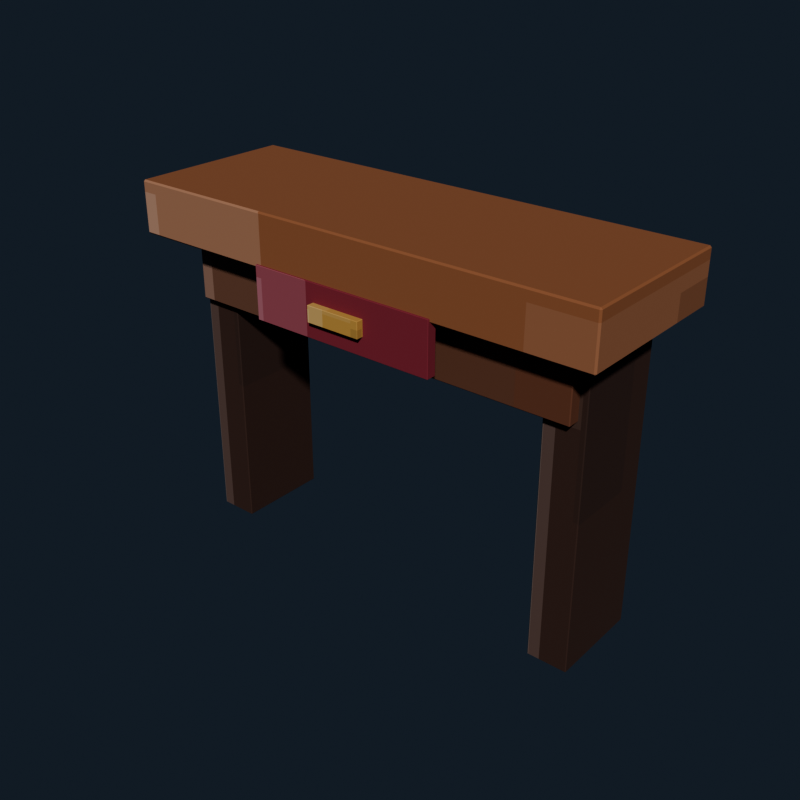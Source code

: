 # Source: mansion_console_table.blend  (saved by Blender 5.2.44; exported with 4.5.12 LTS)
import bpy
from mathutils import Matrix  # noqa: F401  (used for matrix-valued properties, if any)

bpy.ops.wm.read_factory_settings(use_empty=True)
scene = bpy.context.scene
scene.name = 'Scene'

# ---- collections
col_collection = bpy.data.collections.new('Collection'); scene.collection.children.link(col_collection)

# ---- images (referenced by path relative to the original .blend; pixels are not part of the script)
import os
ASSET_DIR = os.environ.get("B2B_ASSET_DIR", "")  # directory of the original .blend (textures are referenced by path, not embedded)
HERE = os.path.dirname(os.path.abspath(__file__))  # packed textures are extracted next to this script under _unpacked/

def load_image(name, relpath, width, height, colorspace="sRGB"):
    """Load a texture the original file referenced (path relative to the .blend, or extracted next to this script)."""
    p = next((c for c in (os.path.join(HERE, relpath), os.path.join(ASSET_DIR, relpath)) if relpath and os.path.exists(c)), "")
    if p:
        img = bpy.data.images.load(p, check_existing=True)
        img.name = name
    else:  # same state as the original file: an image datablock whose file is absent (Cycles renders it pink)
        img = bpy.data.images.new(name, width, height)
        img.source = "FILE"
        img.filepath = "//" + (relpath or name)
    img.colorspace_settings.name = colorspace
    return img
img_mansion_console_table_pixel_atlas = load_image('mansion_console_table_pixel_atlas', '_unpacked/mansion_console_table_pixel_atlas.4b0a8417.png', 144, 16, 'sRGB')

# ---- materials (node trees are filled in below, after node groups)
mat_mansion_console_table_pixel_paint = bpy.data.materials.new('Mansion Console Table pixel paint')

# ---- material node trees
mat_mansion_console_table_pixel_paint.use_nodes = True; mat_mansion_console_table_pixel_paint.node_tree.nodes.clear()
_N = mat_mansion_console_table_pixel_paint.node_tree.nodes; _L = mat_mansion_console_table_pixel_paint.node_tree.links
n0 = _N.new('ShaderNodeBsdfPrincipled'); n0.name = 'Principled BSDF'; n0.location = (-200, 100)
n0.inputs[2].default_value = 0.84
n0.inputs[10].default_value = 0.005
n1 = _N.new('ShaderNodeOutputMaterial'); n1.name = 'Material Output'; n1.location = (200, 100)
n2 = _N.new('ShaderNodeTexImage'); n2.name = 'Image Texture'; n2.location = (0, 0)
n2.image = img_mansion_console_table_pixel_atlas
n2.interpolation = 'Closest'
_L.new(n0.outputs[0], n1.inputs[0])
_L.new(n2.outputs[0], n0.inputs[0])
n1.is_active_output = True

# ---- world
world_world = bpy.data.worlds.new('World'); scene.world = world_world
world_world.use_nodes = True; world_world.node_tree.nodes.clear()
_N = world_world.node_tree.nodes; _L = world_world.node_tree.links
n0 = _N.new('ShaderNodeOutputWorld'); n0.name = 'World Output'; n0.location = (200, 100)
n1 = _N.new('ShaderNodeBackground'); n1.name = 'Background'; n1.location = (-200, 100)
n1.inputs[0].default_value = (0.04314, 0.06275, 0.09412, 1.0)
n1.inputs[1].default_value = 0.36
_L.new(n1.outputs[0], n0.inputs[0])
n0.is_active_output = True
world_world.color = (0.05088, 0.05088, 0.05088)
world_world.sun_shadow_jitter_overblur = 0.0

# ---- meshes
me_cube = bpy.data.meshes.new('Cube')
me_cube.from_pydata([(-0.606, -0.206, -0.065), (-0.606, -0.21, -0.061), (-0.61, -0.206, -0.061), (-0.606, -0.21, 0.061), (-0.606, -0.206, 0.065), (-0.61, -0.206, 0.061), (-0.606, 0.206, -0.065), (-0.61, 0.206, -0.061), (-0.606, 0.21, -0.061), (-0.606, 0.206, 0.065), (-0.606, 0.21, 0.061), (-0.61, 0.206, 0.061), (0.606, -0.206, -0.065), (0.61, -0.206, -0.061), (0.606, -0.21, -0.061), (0.606, -0.206, 0.065), (0.606, -0.21, 0.061), (0.61, -0.206, 0.061), (0.606, 0.206, -0.065), (0.606, 0.21, -0.061), (0.61, 0.206, -0.061), (0.606, 0.206, 0.065), (0.61, 0.206, 0.061), (0.606, 0.21, 0.061)], [], [(0, 1, 2), (3, 4, 5), (6, 7, 8), (9, 10, 11), (12, 13, 14), (15, 16, 17), (18, 19, 20), (21, 22, 23), (6, 0, 2, 7), (1, 3, 5, 2), (4, 9, 11, 5), (10, 8, 7, 11), (18, 6, 8, 19), (9, 21, 23, 10), (22, 20, 19, 23), (12, 18, 20, 13), (21, 15, 17, 22), (16, 14, 13, 17), (0, 12, 14, 1), (15, 4, 3, 16), (6, 18, 12, 0), (2, 5, 11, 7), (14, 16, 3, 1), (21, 9, 4, 15), (8, 10, 23, 19), (20, 22, 17, 13)])
_uv = me_cube.uv_layers.new(name='UVMap')
_uv.uv.foreach_set('vector', [0.3519, 0.7204, 0.3519, 0.7225, 0.3518, 0.7204, 0.4005, 0.9443, 0.4013, 0.9443, 0.4005, 0.945, 0.3519, 0.5021, 0.3518, 0.5021, 0.3519, 0.5, 0.4013, 0.2773, 0.4005, 0.2782, 0.4005, 0.2759, 0.3764, 0.7204, 0.3771, 0.7204, 0.3769, 0.7229, 0.4013, 0.7218, 0.4005, 0.7232, 0.4005, 0.7209, 0.3764, 0.5021, 0.3769, 0.4996, 0.3771, 0.5021, 0.4013, 0.5014, 0.4005, 0.5021, 0.4005, 0.4995, 0.3519, 0.5021, 0.3519, 0.7204, 0.3518, 0.7204, 0.3518, 0.5021, 0.3773, 0.055, 0.4005, 0.055, 0.4005, 0.05712, 0.3773, 0.05712, 0.4013, 0.05712, 0.4013, 0.2773, 0.4005, 0.2759, 0.4005, 0.05712, 0.4005, 0.2782, 0.3773, 0.2782, 0.3773, 0.2754, 0.4005, 0.2759, 0.3764, 0.5021, 0.3519, 0.5021, 0.3519, 0.5, 0.3769, 0.4996, 0.4013, 0.2773, 0.4013, 0.5014, 0.4005, 0.4995, 0.4005, 0.2782, 0.4005, 0.5021, 0.3771, 0.5021, 0.3769, 0.4996, 0.4005, 0.4995, 0.3764, 0.7204, 0.3764, 0.5021, 0.3771, 0.5021, 0.3771, 0.7204, 0.4013, 0.5014, 0.4013, 0.7218, 0.4005, 0.7209, 0.4005, 0.5021, 0.4005, 0.7232, 0.3769, 0.7229, 0.3771, 0.7204, 0.4005, 0.7209, 0.3519, 0.7204, 0.3764, 0.7204, 0.3769, 0.7229, 0.3519, 0.7225, 0.4013, 0.7218, 0.4013, 0.9443, 0.4005, 0.9443, 0.4005, 0.7232, 0.3519, 0.5021, 0.3764, 0.5021, 0.3764, 0.7204, 0.3519, 0.7204, 0.3773, 0.05712, 0.4005, 0.05712, 0.4005, 0.2759, 0.3773, 0.2754, 0.3769, 0.7229, 0.4005, 0.7232, 0.4005, 0.9443, 0.3773, 0.9443, 0.4013, 0.5014, 0.4259, 0.5021, 0.4259, 0.7204, 0.4013, 0.7218, 0.3773, 0.2782, 0.4005, 0.2782, 0.4005, 0.4995, 0.3769, 0.4996, 0.3771, 0.5021, 0.4005, 0.5021, 0.4005, 0.7209, 0.3771, 0.7204])
me_cube.materials.append(mat_mansion_console_table_pixel_paint)
me_cube.update()
me_cube_001 = bpy.data.meshes.new('Cube.001')
me_cube_001.from_pydata([(-0.518, -0.148, -0.09), (-0.518, -0.15, -0.088), (-0.52, -0.148, -0.088), (-0.518, -0.15, 0.088), (-0.518, -0.148, 0.09), (-0.52, -0.148, 0.088), (-0.518, 0.148, -0.09), (-0.52, 0.148, -0.088), (-0.518, 0.15, -0.088), (-0.518, 0.148, 0.09), (-0.518, 0.15, 0.088), (-0.52, 0.148, 0.088), (0.518, -0.148, -0.09), (0.52, -0.148, -0.088), (0.518, -0.15, -0.088), (0.518, -0.148, 0.09), (0.518, -0.15, 0.088), (0.52, -0.148, 0.088), (0.518, 0.148, -0.09), (0.518, 0.15, -0.088), (0.52, 0.148, -0.088), (0.518, 0.148, 0.09), (0.52, 0.148, 0.088), (0.518, 0.15, 0.088)], [], [(0, 1, 2), (3, 4, 5), (6, 7, 8), (9, 10, 11), (12, 13, 14), (15, 16, 17), (18, 19, 20), (21, 22, 23), (6, 0, 2, 7), (1, 3, 5, 2), (4, 9, 11, 5), (10, 8, 7, 11), (18, 6, 8, 19), (9, 21, 23, 10), (22, 20, 19, 23), (12, 18, 20, 13), (21, 15, 17, 22), (16, 14, 13, 17), (0, 12, 14, 1), (15, 4, 3, 16), (6, 18, 12, 0), (2, 5, 11, 7), (14, 16, 3, 1), (21, 9, 4, 15), (8, 10, 23, 19), (20, 22, 17, 13)])
_uv = me_cube_001.uv_layers.new(name='UVMap')
_uv.uv.foreach_set('vector', [0.2407, 0.721, 0.2407, 0.7225, 0.2407, 0.721, 0.2899, 0.9446, 0.2901, 0.9446, 0.2899, 0.945, 0.2407, 0.5015, 0.2407, 0.5015, 0.2407, 0.5, 0.2901, 0.2773, 0.2899, 0.2779, 0.2899, 0.2764, 0.2654, 0.721, 0.2656, 0.721, 0.2655, 0.7227, 0.2902, 0.722, 0.2899, 0.7229, 0.2899, 0.7214, 0.2654, 0.5015, 0.2655, 0.4998, 0.2656, 0.5015, 0.2902, 0.501, 0.2899, 0.5015, 0.2899, 0.4997, 0.2407, 0.5015, 0.2407, 0.721, 0.2407, 0.721, 0.2407, 0.5015, 0.2657, 0.055, 0.2899, 0.055, 0.2899, 0.05648, 0.2657, 0.05648, 0.2901, 0.05648, 0.2901, 0.2773, 0.2899, 0.2764, 0.2899, 0.05648, 0.2899, 0.2779, 0.2657, 0.2779, 0.2657, 0.276, 0.2899, 0.2764, 0.2654, 0.5015, 0.2407, 0.5015, 0.2407, 0.5, 0.2655, 0.4998, 0.2901, 0.2773, 0.2902, 0.501, 0.2899, 0.4997, 0.2899, 0.2779, 0.2899, 0.5015, 0.2656, 0.5015, 0.2655, 0.4998, 0.2899, 0.4997, 0.2654, 0.721, 0.2654, 0.5015, 0.2656, 0.5015, 0.2656, 0.721, 0.2902, 0.501, 0.2902, 0.722, 0.2899, 0.7214, 0.2899, 0.5015, 0.2899, 0.7229, 0.2655, 0.7227, 0.2656, 0.721, 0.2899, 0.7214, 0.2407, 0.721, 0.2654, 0.721, 0.2655, 0.7227, 0.2407, 0.7225, 0.2902, 0.722, 0.2901, 0.9446, 0.2899, 0.9446, 0.2899, 0.7229, 0.2407, 0.5015, 0.2654, 0.5015, 0.2654, 0.721, 0.2407, 0.721, 0.2657, 0.05648, 0.2899, 0.05648, 0.2899, 0.2764, 0.2657, 0.276, 0.2655, 0.7227, 0.2899, 0.7229, 0.2899, 0.9446, 0.2657, 0.9446, 0.2902, 0.501, 0.3148, 0.5015, 0.3148, 0.721, 0.2902, 0.722, 0.2657, 0.2779, 0.2899, 0.2779, 0.2899, 0.4997, 0.2655, 0.4998, 0.2656, 0.5015, 0.2899, 0.5015, 0.2899, 0.7214, 0.2656, 0.721])
me_cube_001.materials.append(mat_mansion_console_table_pixel_paint)
me_cube_001.update()
me_cube_002 = bpy.data.meshes.new('Cube.002')
me_cube_002.from_pydata([(-0.048, -0.118, -0.38), (-0.048, -0.12, -0.378), (-0.05, -0.118, -0.378), (-0.048, -0.12, 0.378), (-0.048, -0.118, 0.38), (-0.05, -0.118, 0.378), (-0.048, 0.118, -0.38), (-0.05, 0.118, -0.378), (-0.048, 0.12, -0.378), (-0.048, 0.118, 0.38), (-0.048, 0.12, 0.378), (-0.05, 0.118, 0.378), (0.048, -0.118, -0.38), (0.05, -0.118, -0.378), (0.048, -0.12, -0.378), (0.048, -0.118, 0.38), (0.048, -0.12, 0.378), (0.05, -0.118, 0.378), (0.048, 0.118, -0.38), (0.048, 0.12, -0.378), (0.05, 0.118, -0.378), (0.048, 0.118, 0.38), (0.05, 0.118, 0.378), (0.048, 0.12, 0.378)], [], [(0, 1, 2), (3, 4, 5), (6, 7, 8), (9, 10, 11), (12, 13, 14), (15, 16, 17), (18, 19, 20), (21, 22, 23), (6, 0, 2, 7), (1, 3, 5, 2), (4, 9, 11, 5), (10, 8, 7, 11), (18, 6, 8, 19), (9, 21, 23, 10), (22, 20, 19, 23), (12, 18, 20, 13), (21, 15, 17, 22), (16, 14, 13, 17), (0, 12, 14, 1), (15, 4, 3, 16), (6, 18, 12, 0), (2, 5, 11, 7), (14, 16, 3, 1), (21, 9, 4, 15), (8, 10, 23, 19), (20, 22, 17, 13)])
_uv = me_cube_002.uv_layers.new(name='UVMap')
_uv.uv.foreach_set('vector', [0.1301, 0.7206, 0.1301, 0.7225, 0.1296, 0.7206, 0.179, 0.9406, 0.179, 0.9406, 0.179, 0.945, 0.1301, 0.5019, 0.1296, 0.5019, 0.1301, 0.5, 0.179, 0.2798, 0.179, 0.2819, 0.179, 0.2761, 0.1538, 0.7206, 0.1544, 0.7206, 0.1541, 0.7247, 0.1793, 0.7238, 0.179, 0.7269, 0.179, 0.7211, 0.1538, 0.5019, 0.1541, 0.4978, 0.1544, 0.5019, 0.1793, 0.5003, 0.179, 0.5019, 0.179, 0.4967, 0.1301, 0.5019, 0.1301, 0.7206, 0.1296, 0.7206, 0.1296, 0.5019, 0.1544, 0.055, 0.179, 0.055, 0.179, 0.05685, 0.1544, 0.05685, 0.179, 0.05685, 0.179, 0.2798, 0.179, 0.2761, 0.179, 0.05685, 0.179, 0.2819, 0.1544, 0.2819, 0.1544, 0.2756, 0.179, 0.2761, 0.1538, 0.5019, 0.1301, 0.5019, 0.1301, 0.5, 0.1541, 0.4978, 0.179, 0.2798, 0.1793, 0.5003, 0.179, 0.4967, 0.179, 0.2819, 0.179, 0.5019, 0.1544, 0.5019, 0.1541, 0.4978, 0.179, 0.4967, 0.1538, 0.7206, 0.1538, 0.5019, 0.1544, 0.5019, 0.1544, 0.7206, 0.1793, 0.5003, 0.1793, 0.7238, 0.179, 0.7211, 0.179, 0.5019, 0.179, 0.7269, 0.1541, 0.7247, 0.1544, 0.7206, 0.179, 0.7211, 0.1301, 0.7206, 0.1538, 0.7206, 0.1541, 0.7247, 0.1301, 0.7225, 0.1793, 0.7238, 0.179, 0.9406, 0.179, 0.9406, 0.179, 0.7269, 0.1301, 0.5019, 0.1538, 0.5019, 0.1538, 0.7206, 0.1301, 0.7206, 0.1544, 0.05685, 0.179, 0.05685, 0.179, 0.2761, 0.1544, 0.2756, 0.1541, 0.7247, 0.179, 0.7269, 0.179, 0.9406, 0.1544, 0.9406, 0.1793, 0.5003, 0.2033, 0.5019, 0.2033, 0.7206, 0.1793, 0.7238, 0.1544, 0.2819, 0.179, 0.2819, 0.179, 0.4967, 0.1541, 0.4978, 0.1544, 0.5019, 0.179, 0.5019, 0.179, 0.7211, 0.1544, 0.7206])
me_cube_002.materials.append(mat_mansion_console_table_pixel_paint)
me_cube_002.update()
me_cube_003 = bpy.data.meshes.new('Cube.003')
me_cube_003.from_pydata([(-0.048, -0.118, -0.38), (-0.048, -0.12, -0.378), (-0.05, -0.118, -0.378), (-0.048, -0.12, 0.378), (-0.048, -0.118, 0.38), (-0.05, -0.118, 0.378), (-0.048, 0.118, -0.38), (-0.05, 0.118, -0.378), (-0.048, 0.12, -0.378), (-0.048, 0.118, 0.38), (-0.048, 0.12, 0.378), (-0.05, 0.118, 0.378), (0.048, -0.118, -0.38), (0.05, -0.118, -0.378), (0.048, -0.12, -0.378), (0.048, -0.118, 0.38), (0.048, -0.12, 0.378), (0.05, -0.118, 0.378), (0.048, 0.118, -0.38), (0.048, 0.12, -0.378), (0.05, 0.118, -0.378), (0.048, 0.118, 0.38), (0.05, 0.118, 0.378), (0.048, 0.12, 0.378)], [], [(0, 1, 2), (3, 4, 5), (6, 7, 8), (9, 10, 11), (12, 13, 14), (15, 16, 17), (18, 19, 20), (21, 22, 23), (6, 0, 2, 7), (1, 3, 5, 2), (4, 9, 11, 5), (10, 8, 7, 11), (18, 6, 8, 19), (9, 21, 23, 10), (22, 20, 19, 23), (12, 18, 20, 13), (21, 15, 17, 22), (16, 14, 13, 17), (0, 12, 14, 1), (15, 4, 3, 16), (6, 18, 12, 0), (2, 5, 11, 7), (14, 16, 3, 1), (21, 9, 4, 15), (8, 10, 23, 19), (20, 22, 17, 13)])
_uv = me_cube_003.uv_layers.new(name='UVMap')
_uv.uv.foreach_set('vector', [0.1301, 0.7206, 0.1301, 0.7225, 0.1296, 0.7206, 0.179, 0.9406, 0.179, 0.9406, 0.179, 0.945, 0.1301, 0.5019, 0.1296, 0.5019, 0.1301, 0.5, 0.179, 0.2798, 0.179, 0.2819, 0.179, 0.2761, 0.1538, 0.7206, 0.1544, 0.7206, 0.1541, 0.7247, 0.1793, 0.7238, 0.179, 0.7269, 0.179, 0.7211, 0.1538, 0.5019, 0.1541, 0.4978, 0.1544, 0.5019, 0.1793, 0.5003, 0.179, 0.5019, 0.179, 0.4967, 0.1301, 0.5019, 0.1301, 0.7206, 0.1296, 0.7206, 0.1296, 0.5019, 0.1544, 0.055, 0.179, 0.055, 0.179, 0.05685, 0.1544, 0.05685, 0.179, 0.05685, 0.179, 0.2798, 0.179, 0.2761, 0.179, 0.05685, 0.179, 0.2819, 0.1544, 0.2819, 0.1544, 0.2756, 0.179, 0.2761, 0.1538, 0.5019, 0.1301, 0.5019, 0.1301, 0.5, 0.1541, 0.4978, 0.179, 0.2798, 0.1793, 0.5003, 0.179, 0.4967, 0.179, 0.2819, 0.179, 0.5019, 0.1544, 0.5019, 0.1541, 0.4978, 0.179, 0.4967, 0.1538, 0.7206, 0.1538, 0.5019, 0.1544, 0.5019, 0.1544, 0.7206, 0.1793, 0.5003, 0.1793, 0.7238, 0.179, 0.7211, 0.179, 0.5019, 0.179, 0.7269, 0.1541, 0.7247, 0.1544, 0.7206, 0.179, 0.7211, 0.1301, 0.7206, 0.1538, 0.7206, 0.1541, 0.7247, 0.1301, 0.7225, 0.1793, 0.7238, 0.179, 0.9406, 0.179, 0.9406, 0.179, 0.7269, 0.1301, 0.5019, 0.1538, 0.5019, 0.1538, 0.7206, 0.1301, 0.7206, 0.1544, 0.05685, 0.179, 0.05685, 0.179, 0.2761, 0.1544, 0.2756, 0.1541, 0.7247, 0.179, 0.7269, 0.179, 0.9406, 0.1544, 0.9406, 0.1793, 0.5003, 0.2033, 0.5019, 0.2033, 0.7206, 0.1793, 0.7238, 0.1544, 0.2819, 0.179, 0.2819, 0.179, 0.4967, 0.1541, 0.4978, 0.1544, 0.5019, 0.179, 0.5019, 0.179, 0.7211, 0.1544, 0.7206])
me_cube_003.materials.append(mat_mansion_console_table_pixel_paint)
me_cube_003.update()
me_cube_004 = bpy.data.meshes.new('Cube.004')
me_cube_004.from_pydata([(-0.239, -0.0115, -0.065), (-0.239, -0.0125, -0.064), (-0.24, -0.0115, -0.064), (-0.239, -0.0125, 0.064), (-0.239, -0.0115, 0.065), (-0.24, -0.0115, 0.064), (-0.239, 0.0115, -0.065), (-0.24, 0.0115, -0.064), (-0.239, 0.0125, -0.064), (-0.239, 0.0115, 0.065), (-0.239, 0.0125, 0.064), (-0.24, 0.0115, 0.064), (0.239, -0.0115, -0.065), (0.24, -0.0115, -0.064), (0.239, -0.0125, -0.064), (0.239, -0.0115, 0.065), (0.239, -0.0125, 0.064), (0.24, -0.0115, 0.064), (0.239, 0.0115, -0.065), (0.239, 0.0125, -0.064), (0.24, 0.0115, -0.064), (0.239, 0.0115, 0.065), (0.24, 0.0115, 0.064), (0.239, 0.0125, 0.064)], [], [(0, 1, 2), (3, 4, 5), (6, 7, 8), (9, 10, 11), (12, 13, 14), (15, 16, 17), (18, 19, 20), (21, 22, 23), (6, 0, 2, 7), (1, 3, 5, 2), (4, 9, 11, 5), (10, 8, 7, 11), (18, 6, 8, 19), (9, 21, 23, 10), (22, 20, 19, 23), (12, 18, 20, 13), (21, 15, 17, 22), (16, 14, 13, 17), (0, 12, 14, 1), (15, 4, 3, 16), (6, 18, 12, 0), (2, 5, 11, 7), (14, 16, 3, 1), (21, 9, 4, 15), (8, 10, 23, 19), (20, 22, 17, 13)])
_uv = me_cube_004.uv_layers.new(name='UVMap')
_uv.uv.foreach_set('vector', [0.463, 0.7136, 0.463, 0.7225, 0.4629, 0.7136, 0.5122, 0.9445, 0.5124, 0.9445, 0.5122, 0.945, 0.463, 0.5089, 0.4629, 0.5089, 0.463, 0.5, 0.5124, 0.2748, 0.5122, 0.278, 0.5122, 0.2708, 0.4876, 0.7136, 0.4878, 0.7136, 0.4877, 0.7227, 0.5124, 0.7183, 0.5122, 0.723, 0.5122, 0.7158, 0.4876, 0.5089, 0.4877, 0.4998, 0.4878, 0.5089, 0.5124, 0.5066, 0.5122, 0.5089, 0.5122, 0.4997, 0.463, 0.5089, 0.463, 0.7136, 0.4629, 0.7136, 0.4629, 0.5089, 0.4878, 0.055, 0.5122, 0.055, 0.5122, 0.0639, 0.4878, 0.0639, 0.5124, 0.0639, 0.5124, 0.2748, 0.5122, 0.2708, 0.5122, 0.0639, 0.5122, 0.278, 0.4878, 0.278, 0.4878, 0.2686, 0.5122, 0.2708, 0.4876, 0.5089, 0.463, 0.5089, 0.463, 0.5, 0.4877, 0.4998, 0.5124, 0.2748, 0.5124, 0.5066, 0.5122, 0.4997, 0.5122, 0.278, 0.5122, 0.5089, 0.4878, 0.5089, 0.4877, 0.4998, 0.5122, 0.4997, 0.4876, 0.7136, 0.4876, 0.5089, 0.4878, 0.5089, 0.4878, 0.7136, 0.5124, 0.5066, 0.5124, 0.7183, 0.5122, 0.7158, 0.5122, 0.5089, 0.5122, 0.723, 0.4877, 0.7227, 0.4878, 0.7136, 0.5122, 0.7158, 0.463, 0.7136, 0.4876, 0.7136, 0.4877, 0.7227, 0.463, 0.7225, 0.5124, 0.7183, 0.5124, 0.9445, 0.5122, 0.9445, 0.5122, 0.723, 0.463, 0.5089, 0.4876, 0.5089, 0.4876, 0.7136, 0.463, 0.7136, 0.4878, 0.0639, 0.5122, 0.0639, 0.5122, 0.2708, 0.4878, 0.2686, 0.4877, 0.7227, 0.5122, 0.723, 0.5122, 0.9445, 0.4878, 0.9445, 0.5124, 0.5066, 0.537, 0.5089, 0.537, 0.7136, 0.5124, 0.7183, 0.4878, 0.278, 0.5122, 0.278, 0.5122, 0.4997, 0.4877, 0.4998, 0.4878, 0.5089, 0.5122, 0.5089, 0.5122, 0.7158, 0.4878, 0.7136])
me_cube_004.materials.append(mat_mansion_console_table_pixel_paint)
me_cube_004.update()
me_cube_005 = bpy.data.meshes.new('Cube.005')
me_cube_005.from_pydata([(-0.069, -0.009, -0.02), (-0.069, -0.01, -0.019), (-0.07, -0.009, -0.019), (-0.069, -0.01, 0.019), (-0.069, -0.009, 0.02), (-0.07, -0.009, 0.019), (-0.069, 0.009, -0.02), (-0.07, 0.009, -0.019), (-0.069, 0.01, -0.019), (-0.069, 0.009, 0.02), (-0.069, 0.01, 0.019), (-0.07, 0.009, 0.019), (0.069, -0.009, -0.02), (0.07, -0.009, -0.019), (0.069, -0.01, -0.019), (0.069, -0.009, 0.02), (0.069, -0.01, 0.019), (0.07, -0.009, 0.019), (0.069, 0.009, -0.02), (0.069, 0.01, -0.019), (0.07, 0.009, -0.019), (0.069, 0.009, 0.02), (0.07, 0.009, 0.019), (0.069, 0.01, 0.019)], [], [(0, 1, 2), (3, 4, 5), (6, 7, 8), (9, 10, 11), (12, 13, 14), (15, 16, 17), (18, 19, 20), (21, 22, 23), (6, 0, 2, 7), (1, 3, 5, 2), (4, 9, 11, 5), (10, 8, 7, 11), (18, 6, 8, 19), (9, 21, 23, 10), (22, 20, 19, 23), (12, 18, 20, 13), (21, 15, 17, 22), (16, 14, 13, 17), (0, 12, 14, 1), (15, 4, 3, 16), (6, 18, 12, 0), (2, 5, 11, 7), (14, 16, 3, 1), (21, 9, 4, 15), (8, 10, 23, 19), (20, 22, 17, 13)])
_uv = me_cube_005.uv_layers.new(name='UVMap')
_uv.uv.foreach_set('vector', [0.9075, 0.7114, 0.9075, 0.7225, 0.9074, 0.7114, 0.9562, 0.9434, 0.9568, 0.9434, 0.9562, 0.945, 0.9075, 0.5111, 0.9074, 0.5111, 0.9075, 0.5, 0.9568, 0.2749, 0.9562, 0.2791, 0.9562, 0.2692, 0.9319, 0.7114, 0.9325, 0.7114, 0.9323, 0.7233, 0.9569, 0.7177, 0.9562, 0.7241, 0.9562, 0.7142, 0.9319, 0.5111, 0.9323, 0.4992, 0.9325, 0.5111, 0.9569, 0.5079, 0.9562, 0.5111, 0.9562, 0.4988, 0.9075, 0.5111, 0.9075, 0.7114, 0.9074, 0.7114, 0.9074, 0.5111, 0.9327, 0.055, 0.9562, 0.055, 0.9562, 0.06613, 0.9327, 0.06613, 0.9568, 0.06613, 0.9568, 0.2749, 0.9562, 0.2692, 0.9562, 0.06613, 0.9562, 0.2791, 0.9327, 0.2791, 0.9327, 0.2664, 0.9562, 0.2692, 0.9319, 0.5111, 0.9075, 0.5111, 0.9075, 0.5, 0.9323, 0.4992, 0.9568, 0.2749, 0.9569, 0.5079, 0.9562, 0.4988, 0.9562, 0.2791, 0.9562, 0.5111, 0.9325, 0.5111, 0.9323, 0.4992, 0.9562, 0.4988, 0.9319, 0.7114, 0.9319, 0.5111, 0.9325, 0.5111, 0.9325, 0.7114, 0.9569, 0.5079, 0.9569, 0.7177, 0.9562, 0.7142, 0.9562, 0.5111, 0.9562, 0.7241, 0.9323, 0.7233, 0.9325, 0.7114, 0.9562, 0.7142, 0.9075, 0.7114, 0.9319, 0.7114, 0.9323, 0.7233, 0.9075, 0.7225, 0.9569, 0.7177, 0.9568, 0.9434, 0.9562, 0.9434, 0.9562, 0.7241, 0.9075, 0.5111, 0.9319, 0.5111, 0.9319, 0.7114, 0.9075, 0.7114, 0.9327, 0.06613, 0.9562, 0.06613, 0.9562, 0.2692, 0.9327, 0.2664, 0.9323, 0.7233, 0.9562, 0.7241, 0.9562, 0.9434, 0.9327, 0.9434, 0.9569, 0.5079, 0.9814, 0.5111, 0.9814, 0.7114, 0.9569, 0.7177, 0.9327, 0.2791, 0.9562, 0.2791, 0.9562, 0.4988, 0.9323, 0.4992, 0.9325, 0.5111, 0.9562, 0.5111, 0.9562, 0.7142, 0.9325, 0.7114])
me_cube_005.materials.append(mat_mansion_console_table_pixel_paint)
me_cube_005.update()

# ---- objects
ob_consoletop = bpy.data.objects.new('ConsoleTop', me_cube)
ob_consoleapron = bpy.data.objects.new('ConsoleApron', me_cube_001)
ob_consoleleg_0_49 = bpy.data.objects.new('ConsoleLeg-0.49', me_cube_002)
ob_consoleleg0_49 = bpy.data.objects.new('ConsoleLeg0.49', me_cube_003)
ob_consoledrawer = bpy.data.objects.new('ConsoleDrawer', me_cube_004)
ob_consolepull = bpy.data.objects.new('ConsolePull', me_cube_005)

# ---- transforms, parenting, visibility, modifiers, constraints
ob_consoletop.location = (0.0, 0.0, 0.84)
ob_consoleapron.location = (0.0, 0.02, 0.7)
ob_consoleleg_0_49.location = (-0.49, 0.02, 0.38)
ob_consoleleg0_49.location = (0.49, 0.02, 0.38)
ob_consoledrawer.location = (0.0, -0.202, 0.72)
ob_consolepull.location = (0.0, -0.222, 0.72)

# ---- collection membership
col_collection.objects.link(ob_consoletop)
col_collection.objects.link(ob_consoleapron)
col_collection.objects.link(ob_consoleleg_0_49)
col_collection.objects.link(ob_consoleleg0_49)
col_collection.objects.link(ob_consoledrawer)
col_collection.objects.link(ob_consolepull)

# ---- scene / render settings (as saved in the file)
scene.frame_start = 1; scene.frame_end = 250; scene.frame_set(1)
scene.render.engine = 'BLENDER_EEVEE_NEXT'
scene.render.resolution_x = 640
scene.render.resolution_y = 640
scene.render.bake_bias = 0.0
scene.render.bake_samples = 0
scene.render.compositor_device = 'GPU'
scene.eevee.use_volume_custom_range = False
scene.eevee.fast_gi_thickness_near = 0.1
scene.eevee.fast_gi_thickness_far = 0.0
scene.eevee.ray_tracing_options.screen_trace_thickness = 0.1
scene.view_settings.look = 'AgX - Medium High Contrast'
bpy.context.view_layer.update()

# ---- added for rendering (the .blend has no active camera and no usable light): camera, sun
cam_auto = bpy.data.cameras.new('AutoCamera')
cam_auto.lens = 50.0
cam_auto.sensor_width = 36.0
cam_auto.clip_end = 1000.0
ob_auto_camera = bpy.data.objects.new('AutoCamera', cam_auto)
scene.collection.objects.link(ob_auto_camera)
ob_auto_camera.location = (1.46372, -1.76747, 1.62348)
ob_auto_camera.rotation_euler = (1.09748, -7.21219e-08, 0.694738)
scene.camera = ob_auto_camera
light_auto_sun = bpy.data.lights.new('AutoSun', 'SUN')
light_auto_sun.energy = 3.0
light_auto_sun.angle = 0.0523599
ob_auto_sun = bpy.data.objects.new('AutoSun', light_auto_sun)
scene.collection.objects.link(ob_auto_sun)
ob_auto_sun.rotation_euler = (0.872665, 0.174533, 0.523599)
bpy.context.view_layer.update()
